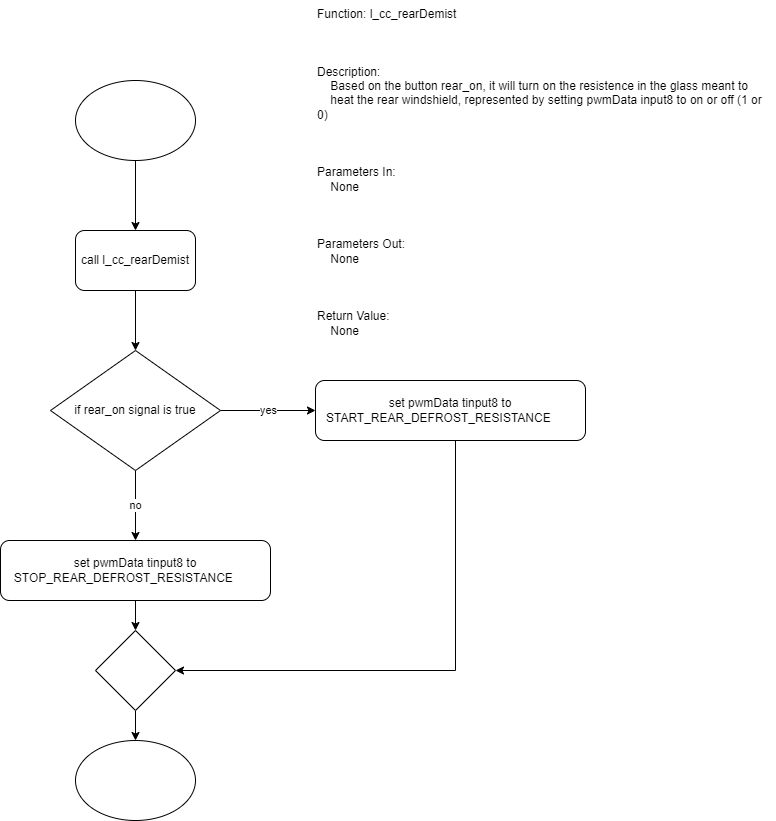

The diagram above was exported from draw.io. Its source (the exported page's mxGraphModel, read from the mxfile embedded in the PNG):
<mxGraphModel dx="1376" dy="768" grid="1" gridSize="10" guides="1" tooltips="1" connect="1" arrows="1" fold="1" page="1" pageScale="1" pageWidth="850" pageHeight="1100" math="0" shadow="0">
  <root>
    <mxCell id="0" />
    <mxCell id="1" parent="0" />
    <mxCell id="lBWDyYYtEL1t3gdEjwXu-5" style="edgeStyle=orthogonalEdgeStyle;rounded=0;orthogonalLoop=1;jettySize=auto;html=1;entryX=0.5;entryY=0;entryDx=0;entryDy=0;" edge="1" parent="1" source="lBWDyYYtEL1t3gdEjwXu-1" target="lBWDyYYtEL1t3gdEjwXu-4">
      <mxGeometry relative="1" as="geometry" />
    </mxCell>
    <mxCell id="lBWDyYYtEL1t3gdEjwXu-1" value="" style="ellipse;whiteSpace=wrap;html=1;" vertex="1" parent="1">
      <mxGeometry x="140" y="100" width="120" height="80" as="geometry" />
    </mxCell>
    <mxCell id="lBWDyYYtEL1t3gdEjwXu-7" style="edgeStyle=orthogonalEdgeStyle;rounded=0;orthogonalLoop=1;jettySize=auto;html=1;entryX=0.5;entryY=0;entryDx=0;entryDy=0;" edge="1" parent="1" source="lBWDyYYtEL1t3gdEjwXu-4" target="lBWDyYYtEL1t3gdEjwXu-9">
      <mxGeometry relative="1" as="geometry">
        <mxPoint x="200" y="380" as="targetPoint" />
      </mxGeometry>
    </mxCell>
    <mxCell id="lBWDyYYtEL1t3gdEjwXu-4" value="call&amp;nbsp;l_cc_rearDemist" style="rounded=1;whiteSpace=wrap;html=1;" vertex="1" parent="1">
      <mxGeometry x="140" y="250" width="120" height="60" as="geometry" />
    </mxCell>
    <mxCell id="lBWDyYYtEL1t3gdEjwXu-6" value="Function: l_cc_rearDemist&#10;&#10;&#10;&#10;Description:&#10;    Based on the button rear_on, it will turn on the resistence in the glass meant to &#10;    heat the rear windshield, represented by setting pwmData input8 to on or off (1 or 0)&#10;&#10;&#10;&#10;Parameters In:&#10;    None&#10;&#10;&#10;&#10;Parameters Out:&#10;    None&#10;&#10;&#10;&#10;Return Value:&#10;    None" style="text;whiteSpace=wrap;" vertex="1" parent="1">
      <mxGeometry x="380" y="20" width="460" height="350" as="geometry" />
    </mxCell>
    <mxCell id="lBWDyYYtEL1t3gdEjwXu-10" value="yes" style="edgeStyle=orthogonalEdgeStyle;rounded=0;orthogonalLoop=1;jettySize=auto;html=1;" edge="1" parent="1" source="lBWDyYYtEL1t3gdEjwXu-9" target="lBWDyYYtEL1t3gdEjwXu-11">
      <mxGeometry relative="1" as="geometry">
        <mxPoint x="360" y="430" as="targetPoint" />
      </mxGeometry>
    </mxCell>
    <mxCell id="lBWDyYYtEL1t3gdEjwXu-12" value="no" style="edgeStyle=orthogonalEdgeStyle;rounded=0;orthogonalLoop=1;jettySize=auto;html=1;" edge="1" parent="1" source="lBWDyYYtEL1t3gdEjwXu-9" target="lBWDyYYtEL1t3gdEjwXu-13">
      <mxGeometry relative="1" as="geometry">
        <mxPoint x="200" y="560" as="targetPoint" />
      </mxGeometry>
    </mxCell>
    <mxCell id="lBWDyYYtEL1t3gdEjwXu-9" value="if rear_on signal is true" style="rhombus;whiteSpace=wrap;html=1;" vertex="1" parent="1">
      <mxGeometry x="115" y="370" width="170" height="120" as="geometry" />
    </mxCell>
    <mxCell id="lBWDyYYtEL1t3gdEjwXu-16" style="edgeStyle=orthogonalEdgeStyle;rounded=0;orthogonalLoop=1;jettySize=auto;html=1;entryX=1;entryY=0.5;entryDx=0;entryDy=0;" edge="1" parent="1" source="lBWDyYYtEL1t3gdEjwXu-11" target="lBWDyYYtEL1t3gdEjwXu-15">
      <mxGeometry relative="1" as="geometry">
        <Array as="points">
          <mxPoint x="520" y="690" />
        </Array>
      </mxGeometry>
    </mxCell>
    <mxCell id="lBWDyYYtEL1t3gdEjwXu-11" value="set pwmData tinput8 to START_REAR_DEFROST_RESISTANCE&amp;nbsp; &amp;nbsp; &amp;nbsp; &amp;nbsp; " style="rounded=1;whiteSpace=wrap;html=1;" vertex="1" parent="1">
      <mxGeometry x="380" y="400" width="270" height="60" as="geometry" />
    </mxCell>
    <mxCell id="lBWDyYYtEL1t3gdEjwXu-14" style="edgeStyle=orthogonalEdgeStyle;rounded=0;orthogonalLoop=1;jettySize=auto;html=1;" edge="1" parent="1" source="lBWDyYYtEL1t3gdEjwXu-13" target="lBWDyYYtEL1t3gdEjwXu-15">
      <mxGeometry relative="1" as="geometry">
        <mxPoint x="200" y="690" as="targetPoint" />
      </mxGeometry>
    </mxCell>
    <mxCell id="lBWDyYYtEL1t3gdEjwXu-13" value="set pwmData tinput8 to STOP_REAR_DEFROST_RESISTANCE&amp;nbsp; &amp;nbsp; &amp;nbsp; &amp;nbsp; " style="rounded=1;whiteSpace=wrap;html=1;" vertex="1" parent="1">
      <mxGeometry x="65" y="560" width="270" height="60" as="geometry" />
    </mxCell>
    <mxCell id="lBWDyYYtEL1t3gdEjwXu-17" style="edgeStyle=orthogonalEdgeStyle;rounded=0;orthogonalLoop=1;jettySize=auto;html=1;" edge="1" parent="1" source="lBWDyYYtEL1t3gdEjwXu-15" target="lBWDyYYtEL1t3gdEjwXu-18">
      <mxGeometry relative="1" as="geometry">
        <mxPoint x="200" y="800" as="targetPoint" />
      </mxGeometry>
    </mxCell>
    <mxCell id="lBWDyYYtEL1t3gdEjwXu-15" value="" style="rhombus;whiteSpace=wrap;html=1;" vertex="1" parent="1">
      <mxGeometry x="160" y="650" width="80" height="80" as="geometry" />
    </mxCell>
    <mxCell id="lBWDyYYtEL1t3gdEjwXu-18" value="" style="ellipse;whiteSpace=wrap;html=1;" vertex="1" parent="1">
      <mxGeometry x="140" y="760" width="120" height="80" as="geometry" />
    </mxCell>
  </root>
</mxGraphModel>